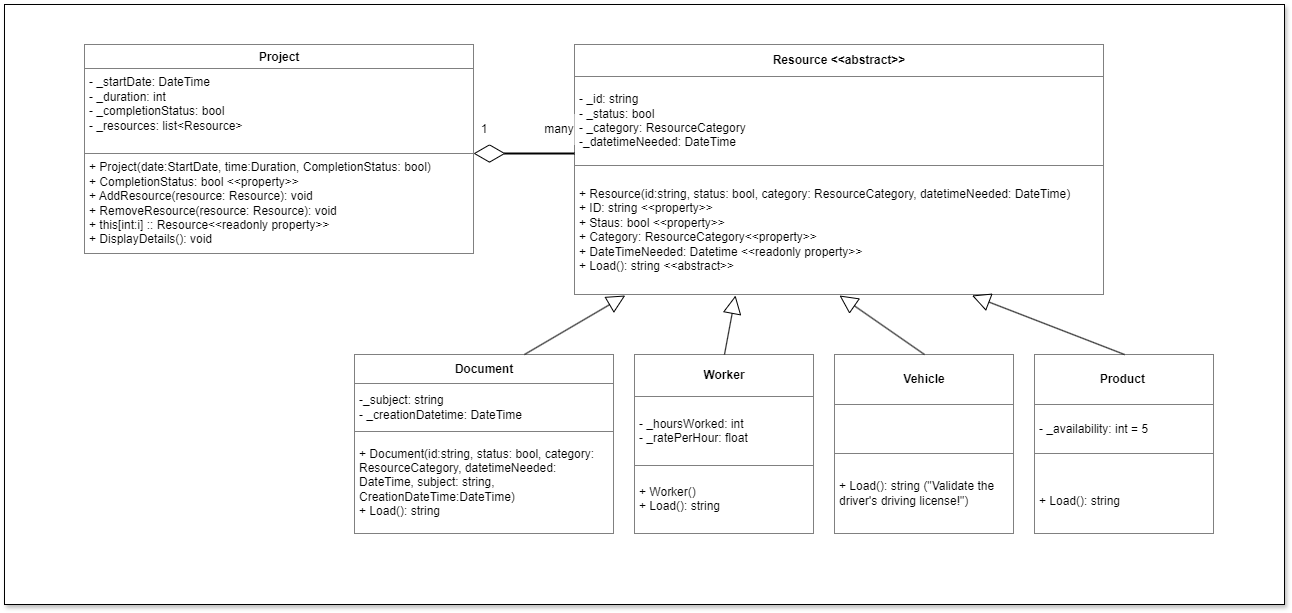

The diagram above was exported from draw.io. Its source (the exported page's mxGraphModel, read from the mxfile embedded in the PNG):
<mxGraphModel dx="1075" dy="503" grid="1" gridSize="10" guides="1" tooltips="1" connect="1" arrows="1" fold="1" page="1" pageScale="1" pageWidth="850" pageHeight="1100" math="0" shadow="0">
  <root>
    <mxCell id="0" />
    <mxCell id="1" parent="0" />
    <mxCell id="T9pfburH0Vcyu9RTdMdO-1" value="" style="rounded=0;whiteSpace=wrap;html=1;shadow=1;" vertex="1" parent="1">
      <mxGeometry x="390" y="10" width="1280" height="600" as="geometry" />
    </mxCell>
    <mxCell id="50gUf18h19SwWEPxnMfJ-4" value="&lt;table style=&quot;width:100%;height:100%;border-collapse:collapse;&quot; cellpadding=&quot;4&quot; height=&quot;100%&quot; width=&quot;100%&quot; border=&quot;1&quot;&gt;&lt;tbody&gt;&lt;tr&gt;&lt;th style=&quot;text-align: center;&quot;&gt;&lt;b&gt;Project&lt;/b&gt;&lt;/th&gt;&lt;/tr&gt;&lt;tr&gt;&lt;td&gt;&lt;div style=&quot;&quot;&gt;&lt;span style=&quot;background-color: initial;&quot;&gt;- _startDate: DateTime&lt;/span&gt;&lt;/div&gt;- _duration: int&lt;br&gt;- _completionStatus: bool&lt;br&gt;- _resources: list&amp;lt;Resource&amp;gt;&lt;br&gt;&lt;br&gt;&lt;/td&gt;&lt;/tr&gt;&lt;tr&gt;&lt;td&gt;+ Project(date:StartDate, time:Duration, CompletionStatus: bool)&lt;br&gt;+ CompletionStatus: bool &amp;lt;&amp;lt;property&amp;gt;&amp;gt;&lt;br&gt;+ AddResource(resource: Resource): void&lt;br&gt;+ RemoveResource(resource: Resource): void&lt;br&gt;+ this[int:i] :: Resource&amp;lt;&amp;lt;readonly property&amp;gt;&amp;gt;&lt;br&gt;+ DisplayDetails(): void&lt;br&gt;&lt;/td&gt;&lt;/tr&gt;&lt;/tbody&gt;&lt;/table&gt;" style="text;html=1;whiteSpace=wrap;strokeColor=none;fillColor=#FFFFFF;overflow=fill;align=left;" parent="1" vertex="1">
      <mxGeometry x="470" y="50" width="390" height="210" as="geometry" />
    </mxCell>
    <mxCell id="F0n-Zo_4RRMZ0eZeDDjd-10" value="&lt;table border=&quot;1&quot; width=&quot;100%&quot; height=&quot;100%&quot; cellpadding=&quot;4&quot; style=&quot;width:100%;height:100%;border-collapse:collapse;&quot;&gt;&lt;tbody&gt;&lt;tr&gt;&lt;th align=&quot;center&quot;&gt;Resource &amp;lt;&amp;lt;abstract&amp;gt;&amp;gt;&lt;/th&gt;&lt;/tr&gt;&lt;tr&gt;&lt;td&gt;- _id: string&lt;br&gt;- _status: bool&lt;br&gt;- _category: ResourceCategory&lt;br&gt;-_datetimeNeeded: DateTime&lt;br&gt;&lt;/td&gt;&lt;/tr&gt;&lt;tr&gt;&lt;td&gt;+ Resource(id:string, status: bool, category: ResourceCategory, datetimeNeeded: DateTime)&lt;br&gt;+ ID: string &amp;lt;&amp;lt;property&amp;gt;&amp;gt;&lt;br&gt;+ Staus: bool &amp;lt;&amp;lt;property&amp;gt;&amp;gt;&lt;br&gt;+ Category: ResourceCategory&amp;lt;&amp;lt;property&amp;gt;&amp;gt;&lt;br&gt;+ DateTimeNeeded: Datetime &amp;lt;&amp;lt;readonly property&amp;gt;&amp;gt;&lt;br&gt;+ Load(): string &amp;lt;&amp;lt;abstract&amp;gt;&amp;gt;&lt;br&gt;&lt;/td&gt;&lt;/tr&gt;&lt;/tbody&gt;&lt;/table&gt;" style="text;html=1;whiteSpace=wrap;strokeColor=none;fillColor=#FFFFFF;overflow=fill;" parent="1" vertex="1">
      <mxGeometry x="960" y="50" width="530" height="251" as="geometry" />
    </mxCell>
    <mxCell id="F0n-Zo_4RRMZ0eZeDDjd-13" value="" style="html=1;whiteSpace=wrap;aspect=fixed;shape=isoRectangle;fillColor=#FFFFFF;" parent="1" vertex="1">
      <mxGeometry x="860" y="150" width="30" height="18" as="geometry" />
    </mxCell>
    <mxCell id="F0n-Zo_4RRMZ0eZeDDjd-16" value="" style="line;strokeWidth=2;html=1;" parent="1" vertex="1">
      <mxGeometry x="890" y="154" width="70" height="10" as="geometry" />
    </mxCell>
    <mxCell id="F0n-Zo_4RRMZ0eZeDDjd-18" value="1" style="text;html=1;align=center;verticalAlign=middle;whiteSpace=wrap;rounded=0;fillColor=#FFFFFF;" parent="1" vertex="1">
      <mxGeometry x="860" y="120" width="20" height="30" as="geometry" />
    </mxCell>
    <mxCell id="F0n-Zo_4RRMZ0eZeDDjd-19" value="many" style="text;html=1;align=center;verticalAlign=middle;whiteSpace=wrap;rounded=0;fillColor=#FFFFFF;" parent="1" vertex="1">
      <mxGeometry x="930" y="120" width="30" height="30" as="geometry" />
    </mxCell>
    <mxCell id="a3LHS52bRWfR926kVIEW-5" value="&lt;table style=&quot;width:100%;height:100%;border-collapse:collapse;&quot; cellpadding=&quot;4&quot; height=&quot;100%&quot; width=&quot;100%&quot; border=&quot;1&quot;&gt;&lt;tbody&gt;&lt;tr&gt;&lt;th style=&quot;text-align: center;&quot;&gt;&lt;b&gt;Worker&lt;/b&gt;&lt;/th&gt;&lt;/tr&gt;&lt;tr&gt;&lt;td&gt;- _hoursWorked: int&lt;br&gt;- _ratePerHour: float&lt;br&gt;&lt;/td&gt;&lt;/tr&gt;&lt;tr&gt;&lt;td&gt;+ Worker()&lt;br&gt;+ Load(): string&lt;br&gt;&lt;/td&gt;&lt;/tr&gt;&lt;/tbody&gt;&lt;/table&gt;" style="text;html=1;whiteSpace=wrap;strokeColor=none;fillColor=#FFFFFF;overflow=fill;align=left;" parent="1" vertex="1">
      <mxGeometry x="1020" y="360" width="180" height="180" as="geometry" />
    </mxCell>
    <mxCell id="a3LHS52bRWfR926kVIEW-6" value="&lt;table style=&quot;width:100%;height:100%;border-collapse:collapse;&quot; cellpadding=&quot;4&quot; height=&quot;100%&quot; width=&quot;100%&quot; border=&quot;1&quot;&gt;&lt;tbody&gt;&lt;tr&gt;&lt;th style=&quot;text-align: center;&quot;&gt;Vehicle&lt;/th&gt;&lt;/tr&gt;&lt;tr&gt;&lt;td&gt;&lt;br&gt;&lt;/td&gt;&lt;/tr&gt;&lt;tr&gt;&lt;td&gt;+ Load(): string (&quot;Validate the driver's driving license!&quot;)&lt;br&gt;&lt;/td&gt;&lt;/tr&gt;&lt;/tbody&gt;&lt;/table&gt;" style="text;html=1;whiteSpace=wrap;strokeColor=none;fillColor=#FFFFFF;overflow=fill;align=left;" parent="1" vertex="1">
      <mxGeometry x="1220" y="360" width="180" height="180" as="geometry" />
    </mxCell>
    <mxCell id="a3LHS52bRWfR926kVIEW-7" value="&lt;table style=&quot;width:100%;height:100%;border-collapse:collapse;&quot; cellpadding=&quot;4&quot; height=&quot;100%&quot; width=&quot;100%&quot; border=&quot;1&quot;&gt;&lt;tbody&gt;&lt;tr&gt;&lt;th style=&quot;text-align: center;&quot;&gt;Product&amp;nbsp;&lt;/th&gt;&lt;/tr&gt;&lt;tr&gt;&lt;td&gt;&lt;span class=&quot;hljs-deletion&quot;&gt;- _availability: int = 5&lt;/span&gt;&amp;nbsp;&lt;/td&gt;&lt;/tr&gt;&lt;tr&gt;&lt;td&gt;&lt;br&gt;+ Load(): string&lt;br&gt;&lt;/td&gt;&lt;/tr&gt;&lt;/tbody&gt;&lt;/table&gt;" style="text;html=1;whiteSpace=wrap;strokeColor=none;fillColor=#FFFFFF;overflow=fill;align=left;" parent="1" vertex="1">
      <mxGeometry x="1420" y="360" width="180" height="180" as="geometry" />
    </mxCell>
    <mxCell id="a3LHS52bRWfR926kVIEW-8" value="&lt;table style=&quot;width:100%;height:100%;border-collapse:collapse;&quot; cellpadding=&quot;4&quot; height=&quot;100%&quot; width=&quot;100%&quot; border=&quot;1&quot;&gt;&lt;tbody&gt;&lt;tr&gt;&lt;th style=&quot;text-align: center;&quot;&gt;&lt;b&gt;Document&lt;/b&gt;&lt;/th&gt;&lt;/tr&gt;&lt;tr&gt;&lt;td&gt;-_subject: string&lt;br&gt;- _creationDatetime: DateTime&lt;br&gt;&lt;/td&gt;&lt;/tr&gt;&lt;tr&gt;&lt;td&gt;+ Document(id:string, status: bool, category: ResourceCategory, datetimeNeeded: DateTime, subject: string, CreationDateTime:DateTime)&lt;br&gt;+ Load(): string&lt;/td&gt;&lt;/tr&gt;&lt;/tbody&gt;&lt;/table&gt;" style="text;html=1;whiteSpace=wrap;strokeColor=none;fillColor=#FFFFFF;overflow=fill;align=left;" parent="1" vertex="1">
      <mxGeometry x="740" y="360" width="260" height="180" as="geometry" />
    </mxCell>
    <mxCell id="a3LHS52bRWfR926kVIEW-22" value="" style="endArrow=block;endSize=16;endFill=0;html=1;rounded=0;entryX=0.5;entryY=1;entryDx=0;entryDy=0;exitX=0.5;exitY=0;exitDx=0;exitDy=0;" parent="1" source="a3LHS52bRWfR926kVIEW-6" target="F0n-Zo_4RRMZ0eZeDDjd-10" edge="1">
      <mxGeometry width="160" relative="1" as="geometry">
        <mxPoint x="1320" y="350" as="sourcePoint" />
        <mxPoint x="1480" y="350" as="targetPoint" />
      </mxGeometry>
    </mxCell>
    <mxCell id="a3LHS52bRWfR926kVIEW-23" value="" style="endArrow=block;endSize=16;endFill=0;html=1;rounded=0;entryX=0.681;entryY=1.001;entryDx=0;entryDy=0;entryPerimeter=0;exitX=0.5;exitY=0;exitDx=0;exitDy=0;" parent="1" edge="1">
      <mxGeometry width="160" relative="1" as="geometry">
        <mxPoint x="1110" y="360" as="sourcePoint" />
        <mxPoint x="1121" y="301" as="targetPoint" />
      </mxGeometry>
    </mxCell>
    <mxCell id="a3LHS52bRWfR926kVIEW-24" value="" style="endArrow=block;endSize=16;endFill=0;html=1;rounded=0;exitX=0.5;exitY=0;exitDx=0;exitDy=0;" parent="1" target="F0n-Zo_4RRMZ0eZeDDjd-10" edge="1">
      <mxGeometry width="160" relative="1" as="geometry">
        <mxPoint x="910" y="360" as="sourcePoint" />
        <mxPoint x="921" y="301" as="targetPoint" />
      </mxGeometry>
    </mxCell>
    <mxCell id="a3LHS52bRWfR926kVIEW-25" value="" style="endArrow=block;endSize=16;endFill=0;html=1;rounded=0;entryX=0.75;entryY=1;entryDx=0;entryDy=0;exitX=0.5;exitY=0;exitDx=0;exitDy=0;" parent="1" source="a3LHS52bRWfR926kVIEW-7" target="F0n-Zo_4RRMZ0eZeDDjd-10" edge="1">
      <mxGeometry width="160" relative="1" as="geometry">
        <mxPoint x="1400" y="330" as="sourcePoint" />
        <mxPoint x="1560" y="330" as="targetPoint" />
      </mxGeometry>
    </mxCell>
  </root>
</mxGraphModel>